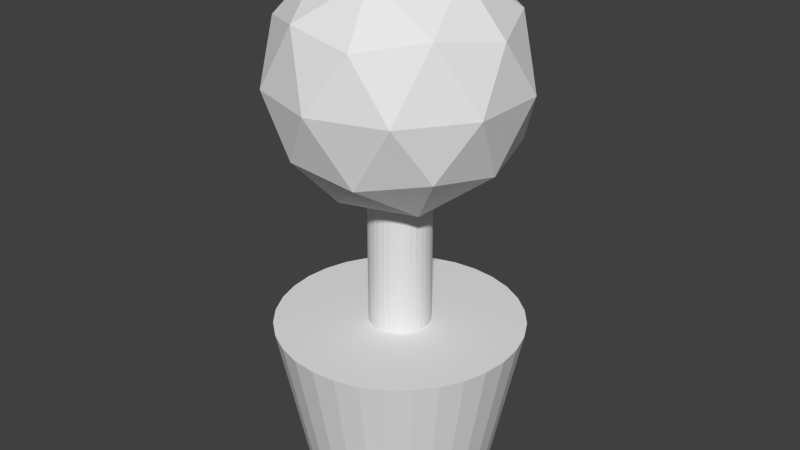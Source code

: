 # Source: pottedPlant.blend  (saved by Blender 2.64.0; exported with 4.5.12 LTS)
import bpy
from mathutils import Matrix  # noqa: F401  (used for matrix-valued properties, if any)

bpy.ops.wm.read_factory_settings(use_empty=True)
scene = bpy.context.scene
scene.name = 'Scene'

# ---- collections
col_collection_11 = bpy.data.collections.new('Collection 11'); scene.collection.children.link(col_collection_11)

# ---- world
world_world = bpy.data.worlds.new('World'); scene.world = world_world
world_world.color = (0.05088, 0.05088, 0.05088)
world_world.use_sun_shadow = False
world_world.sun_shadow_jitter_overblur = 0.0
world_world.cycles.sampling_method = 'MANUAL'
world_world.cycles.sample_map_resolution = 256

# ---- meshes
me_cone = bpy.data.meshes.new('Cone')
me_cone.from_pydata([(0.0, 1.0, -1.0), (0.1951, 0.9808, -1.0), (0.3827, 0.9239, -1.0), (0.5556, 0.8315, -1.0), (0.7071, 0.7071, -1.0), (0.8315, 0.5556, -1.0), (0.9239, 0.3827, -1.0), (0.9808, 0.1951, -1.0), (1.0, 7.55e-08, -1.0), (0.9808, -0.1951, -1.0), (0.9239, -0.3827, -1.0), (0.8315, -0.5556, -1.0), (0.7071, -0.7071, -1.0), (0.5556, -0.8315, -1.0), (0.3827, -0.9239, -1.0), (0.1951, -0.9808, -1.0), (-3.258e-07, -1.0, -1.0), (-0.1951, -0.9808, -1.0), (-0.3827, -0.9239, -1.0), (-0.5556, -0.8315, -1.0), (-0.7071, -0.7071, -1.0), (-0.8315, -0.5556, -1.0), (-0.9239, -0.3827, -1.0), (-0.9808, -0.1951, -1.0), (-1.0, 9.656e-07, -1.0), (-0.9808, 0.1951, -1.0), (-0.9239, 0.3827, -1.0), (-0.8315, 0.5556, -1.0), (-0.7071, 0.7071, -1.0), (-0.5556, 0.8315, -1.0), (-0.3827, 0.9239, -1.0), (-0.1951, 0.9808, -1.0), (0.1445, -0.715, 0.3622), (-0.5133, -0.5155, 0.3622), (0.6751, 0.2432, 0.3623), (0.5178, -0.5155, 0.3622), (-0.14, -0.715, 0.3622), (-0.6714, -0.2789, 0.3622), (0.7173, -0.1422, 0.3622), (0.7234, 7.246e-05, 0.3623), (0.2813, -0.6735, 0.3622), (-0.4028, -0.6062, 0.3622), (-0.7269, 8.86e-05, 0.3622), (0.6164, -0.3529, 0.3623), (0.002232, -0.729, 0.3622), (-0.604, -0.405, 0.3622), (0.4073, -0.6062, 0.3622), (-0.2768, -0.6735, 0.3622), (-0.7129, -0.1422, 0.3622), (0.6751, -0.243, 0.3623), (-0.6713, 0.2791, 0.3623), (0.4071, 0.606, 0.363), (-0.5132, 0.5156, 0.3625), (-0.14, 0.7149, 0.3628), (0.2811, 0.6734, 0.363), (-0.7129, 0.1423, 0.3623), (0.1444, 0.7149, 0.3629), (0.616, 0.3528, 0.363), (-0.6039, 0.4051, 0.3624), (-0.2767, 0.6735, 0.3627), (0.002232, 0.7289, 0.3628), (0.5175, 0.5154, 0.3631), (-0.4027, 0.6062, 0.3626), (0.711, 0.124, 0.3628)], [], [(0, 1, 2, 3, 4, 5, 6, 7, 8, 9, 10, 11, 12, 13, 14, 15, 16, 17, 18, 19, 20, 21, 22, 23, 24, 25, 26, 27, 28, 29, 30, 31), (23, 48, 42, 24), (17, 36, 47, 18), (11, 43, 35, 12), (18, 47, 41, 19), (12, 35, 46, 13), (19, 41, 33, 20), (13, 46, 40, 14), (20, 33, 45, 21), (14, 40, 32, 15), (8, 39, 38, 9), (21, 45, 37, 22), (15, 32, 44, 16), (9, 38, 49, 10), (22, 37, 48, 23), (16, 44, 36, 17), (27, 58, 52, 28), (25, 55, 50, 26), (3, 51, 61, 4), (0, 60, 56, 1), (1, 56, 54, 2), (28, 52, 62, 29), (26, 50, 58, 27), (24, 42, 55, 25), (4, 61, 57, 5), (2, 54, 51, 3), (30, 59, 53, 31), (31, 53, 60, 0), (29, 62, 59, 30), (7, 63, 39, 8), (5, 57, 34, 6), (10, 49, 43, 11), (6, 34, 63, 7), (48, 37, 45, 33, 41, 47, 36, 44, 32, 40, 46, 35, 43, 49, 38, 39, 63, 34, 57, 61, 51, 54, 56, 60, 53, 59, 62, 52, 58, 50, 55, 42)])
me_cone.use_remesh_preserve_volume = False
me_cone.use_remesh_preserve_attributes = False
me_cone.use_mirror_vertex_groups = False
me_cone.update()
me_icosphere = bpy.data.meshes.new('Icosphere')
me_icosphere.from_pydata([(0.0, 0.0, -1.0), (0.7236, -0.5257, -0.4472), (-0.2764, -0.8506, -0.4472), (-0.8944, 0.0, -0.4472), (-0.2764, 0.8506, -0.4472), (0.7236, 0.5257, -0.4472), (0.2764, -0.8506, 0.4472), (-0.7236, -0.5257, 0.4472), (-0.7236, 0.5257, 0.4472), (0.2764, 0.8506, 0.4472), (0.8944, 0.0, 0.4472), (0.0, 0.0, 1.0), (0.4253, -0.309, -0.8507), (0.2629, -0.809, -0.5257), (-0.1625, -0.5, -0.8507), (0.4253, 0.309, -0.8507), (0.8506, 0.0, -0.5257), (-0.6882, -0.5, -0.5257), (-0.5257, 0.0, -0.8507), (-0.6882, 0.5, -0.5257), (-0.1625, 0.5, -0.8507), (0.2629, 0.809, -0.5257), (0.9511, 0.309, 0.0), (0.9511, -0.309, 0.0), (0.5878, -0.809, 0.0), (0.0, -1.0, 0.0), (-0.5878, -0.809, 0.0), (-0.9511, -0.309, 0.0), (-0.9511, 0.309, 0.0), (-0.5878, 0.809, 0.0), (0.0, 1.0, 0.0), (0.5878, 0.809, 0.0), (0.6882, -0.5, 0.5257), (-0.2629, -0.809, 0.5257), (-0.8506, 0.0, 0.5257), (-0.2629, 0.809, 0.5257), (0.6882, 0.5, 0.5257), (0.5257, 0.0, 0.8507), (0.1625, -0.5, 0.8507), (-0.4253, -0.309, 0.8507), (-0.4253, 0.309, 0.8507), (0.1625, 0.5, 0.8507)], [], [(0, 12, 14), (1, 12, 16), (0, 14, 18), (0, 18, 20), (0, 20, 15), (1, 16, 23), (2, 13, 25), (3, 17, 27), (4, 19, 29), (5, 21, 31), (1, 23, 24), (2, 25, 26), (3, 27, 28), (4, 29, 30), (5, 31, 22), (6, 32, 38), (7, 33, 39), (8, 34, 40), (9, 35, 41), (10, 36, 37), (14, 13, 2), (14, 12, 13), (12, 1, 13), (16, 15, 5), (16, 12, 15), (12, 0, 15), (18, 17, 3), (18, 14, 17), (14, 2, 17), (20, 19, 4), (20, 18, 19), (18, 3, 19), (15, 21, 5), (15, 20, 21), (20, 4, 21), (23, 22, 10), (23, 16, 22), (16, 5, 22), (25, 24, 6), (25, 13, 24), (13, 1, 24), (27, 26, 7), (27, 17, 26), (17, 2, 26), (29, 28, 8), (29, 19, 28), (19, 3, 28), (31, 30, 9), (31, 21, 30), (21, 4, 30), (24, 32, 6), (24, 23, 32), (23, 10, 32), (26, 33, 7), (26, 25, 33), (25, 6, 33), (28, 34, 8), (28, 27, 34), (27, 7, 34), (30, 35, 9), (30, 29, 35), (29, 8, 35), (22, 36, 10), (22, 31, 36), (31, 9, 36), (38, 37, 11), (38, 32, 37), (32, 10, 37), (39, 38, 11), (39, 33, 38), (33, 6, 38), (40, 39, 11), (40, 34, 39), (34, 7, 39), (41, 40, 11), (41, 35, 40), (35, 8, 40), (37, 41, 11), (37, 36, 41), (36, 9, 41)])
me_icosphere.use_remesh_preserve_volume = False
me_icosphere.use_remesh_preserve_attributes = False
me_icosphere.use_mirror_vertex_groups = False
me_icosphere.update()
me_cylinder = bpy.data.meshes.new('Cylinder')
me_cylinder.from_pydata([(0.0, 1.0, -1.0), (0.0, 1.0, 1.0), (0.1951, 0.9808, -1.0), (0.1951, 0.9808, 1.0), (0.3827, 0.9239, -1.0), (0.3827, 0.9239, 1.0), (0.5556, 0.8315, -1.0), (0.5556, 0.8315, 1.0), (0.7071, 0.7071, -1.0), (0.7071, 0.7071, 1.0), (0.8315, 0.5556, -1.0), (0.8315, 0.5556, 1.0), (0.9239, 0.3827, -1.0), (0.9239, 0.3827, 1.0), (0.9808, 0.1951, -1.0), (0.9808, 0.1951, 1.0), (1.0, 7.55e-08, -1.0), (1.0, 7.55e-08, 1.0), (0.9808, -0.1951, -1.0), (0.9808, -0.1951, 1.0), (0.9239, -0.3827, -1.0), (0.9239, -0.3827, 1.0), (0.8315, -0.5556, -1.0), (0.8315, -0.5556, 1.0), (0.7071, -0.7071, -1.0), (0.7071, -0.7071, 1.0), (0.5556, -0.8315, -1.0), (0.5556, -0.8315, 1.0), (0.3827, -0.9239, -1.0), (0.3827, -0.9239, 1.0), (0.1951, -0.9808, -1.0), (0.1951, -0.9808, 1.0), (-3.258e-07, -1.0, -1.0), (-3.258e-07, -1.0, 1.0), (-0.1951, -0.9808, -1.0), (-0.1951, -0.9808, 1.0), (-0.3827, -0.9239, -1.0), (-0.3827, -0.9239, 1.0), (-0.5556, -0.8315, -1.0), (-0.5556, -0.8315, 1.0), (-0.7071, -0.7071, -1.0), (-0.7071, -0.7071, 1.0), (-0.8315, -0.5556, -1.0), (-0.8315, -0.5556, 1.0), (-0.9239, -0.3827, -1.0), (-0.9239, -0.3827, 1.0), (-0.9808, -0.1951, -1.0), (-0.9808, -0.1951, 1.0), (-1.0, 9.656e-07, -1.0), (-1.0, 9.656e-07, 1.0), (-0.9808, 0.1951, -1.0), (-0.9808, 0.1951, 1.0), (-0.9239, 0.3827, -1.0), (-0.9239, 0.3827, 1.0), (-0.8315, 0.5556, -1.0), (-0.8315, 0.5556, 1.0), (-0.7071, 0.7071, -1.0), (-0.7071, 0.7071, 1.0), (-0.5556, 0.8315, -1.0), (-0.5556, 0.8315, 1.0), (-0.3827, 0.9239, -1.0), (-0.3827, 0.9239, 1.0), (-0.1951, 0.9808, -1.0), (-0.1951, 0.9808, 1.0)], [], [(0, 1, 3, 2), (2, 3, 5, 4), (4, 5, 7, 6), (6, 7, 9, 8), (8, 9, 11, 10), (10, 11, 13, 12), (12, 13, 15, 14), (14, 15, 17, 16), (16, 17, 19, 18), (18, 19, 21, 20), (20, 21, 23, 22), (22, 23, 25, 24), (24, 25, 27, 26), (26, 27, 29, 28), (28, 29, 31, 30), (30, 31, 33, 32), (32, 33, 35, 34), (34, 35, 37, 36), (36, 37, 39, 38), (38, 39, 41, 40), (40, 41, 43, 42), (42, 43, 45, 44), (44, 45, 47, 46), (46, 47, 49, 48), (48, 49, 51, 50), (50, 51, 53, 52), (52, 53, 55, 54), (54, 55, 57, 56), (56, 57, 59, 58), (58, 59, 61, 60), (3, 1, 63, 61, 59, 57, 55, 53, 51, 49, 47, 45, 43, 41, 39, 37, 35, 33, 31, 29, 27, 25, 23, 21, 19, 17, 15, 13, 11, 9, 7, 5), (62, 63, 1, 0), (60, 61, 63, 62), (0, 2, 4, 6, 8, 10, 12, 14, 16, 18, 20, 22, 24, 26, 28, 30, 32, 34, 36, 38, 40, 42, 44, 46, 48, 50, 52, 54, 56, 58, 60, 62)])
me_cylinder.use_remesh_preserve_volume = False
me_cylinder.use_remesh_preserve_attributes = False
me_cylinder.use_mirror_vertex_groups = False
me_cylinder.update()

# ---- objects
ob_cone = bpy.data.objects.new('Cone', me_cone)
ob_icosphere = bpy.data.objects.new('Icosphere', me_icosphere)
ob_cylinder = bpy.data.objects.new('Cylinder', me_cylinder)

# ---- transforms, parenting, visibility, modifiers, constraints
ob_cone.location = (0.0, 0.0, 0.0)
ob_cone.rotation_euler = (0.0, 3.142, 0.0)
ob_cone.lineart.crease_threshold = 0.0
ob_icosphere.parent = ob_cone
ob_icosphere.matrix_parent_inverse = Matrix(((-1.0, 0.0, 1.28e-06, 0.0), (0.0, 1.0, 0.0, 0.0), (-1.28e-06, 0.0, -1.0, 0.0), (0.0, 0.0, 0.0, 1.0)))
ob_icosphere.location = (0.0, 0.0, 2.987)
ob_icosphere.lineart.crease_threshold = 0.0
ob_cylinder.parent = ob_cone
ob_cylinder.matrix_parent_inverse = Matrix(((-1.0, 0.0, 1.28e-06, 0.0), (0.0, 1.0, 0.0, 0.0), (-1.28e-06, 0.0, -1.0, 0.0), (0.0, 0.0, 0.0, 1.0)))
ob_cylinder.location = (0.0, 0.0, 1.994)
ob_cylinder.scale = (0.25, 0.25, 1.0)
ob_cylinder.lineart.crease_threshold = 0.0

# ---- collection membership
col_collection_11.objects.link(ob_cone)
col_collection_11.objects.link(ob_icosphere)
col_collection_11.objects.link(ob_cylinder)

# ---- scene / render settings (as saved in the file)
scene.frame_start = 1; scene.frame_end = 250; scene.frame_set(1)
scene.render.engine = 'BLENDER_EEVEE_NEXT'
scene.render.image_settings.color_mode = 'RGB'
scene.render.image_settings.compression = 90
scene.render.resolution_percentage = 50
scene.render.dither_intensity = 0.0
scene.render.bake_margin = 2
scene.render.bake_bias = 0.0
scene.cycles.feature_set = 'EXPERIMENTAL'
scene.cycles.use_denoising = False
scene.cycles.samples = 10
scene.cycles.sampling_pattern = 'TABULATED_SOBOL'
scene.cycles.light_sampling_threshold = 0.0
scene.cycles.use_adaptive_sampling = False
scene.cycles.use_light_tree = False
scene.cycles.blur_glossy = 0.0
scene.cycles.volume_bounces = 1
scene.cycles.pixel_filter_type = 'GAUSSIAN'
scene.cycles.sample_clamp_indirect = 0.0
scene.view_settings.view_transform = 'Standard'
bpy.context.view_layer.update()

# ---- added for rendering (the .blend has no active camera and no usable light): camera, sun
cam_auto = bpy.data.cameras.new('AutoCamera')
cam_auto.lens = 50.0
cam_auto.sensor_width = 36.0
cam_auto.clip_end = 1000.0
ob_auto_camera = bpy.data.objects.new('AutoCamera', cam_auto)
scene.collection.objects.link(ob_auto_camera)
ob_auto_camera.location = (4.80037, -5.76044, 5.65202)
ob_auto_camera.rotation_euler = (1.09748, -7.21219e-08, 0.694738)
scene.camera = ob_auto_camera
light_auto_sun = bpy.data.lights.new('AutoSun', 'SUN')
light_auto_sun.energy = 3.0
light_auto_sun.angle = 0.0523599
ob_auto_sun = bpy.data.objects.new('AutoSun', light_auto_sun)
scene.collection.objects.link(ob_auto_sun)
ob_auto_sun.rotation_euler = (0.872665, 0.174533, 0.523599)
bpy.context.view_layer.update()
